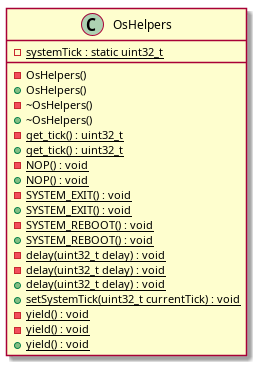

The diagram above was rendered by PlantUML. Its source (embedded in the PNG):
@startuml






class OsHelpers {
	-OsHelpers()
	+OsHelpers()
	-~OsHelpers()
	+~OsHelpers()
	-{static} systemTick : static uint32_t
	-{static} get_tick() : uint32_t
	+{static} get_tick() : uint32_t
	-{static} NOP() : void
	+{static} NOP() : void
	-{static} SYSTEM_EXIT() : void
	+{static} SYSTEM_EXIT() : void
	-{static} SYSTEM_REBOOT() : void
	+{static} SYSTEM_REBOOT() : void
	-{static} delay(uint32_t delay) : void
	-{static} delay(uint32_t delay) : void
	+{static} delay(uint32_t delay) : void
	+{static} setSystemTick(uint32_t currentTick) : void
	-{static} yield() : void
	-{static} yield() : void
	+{static} yield() : void
}






















@enduml